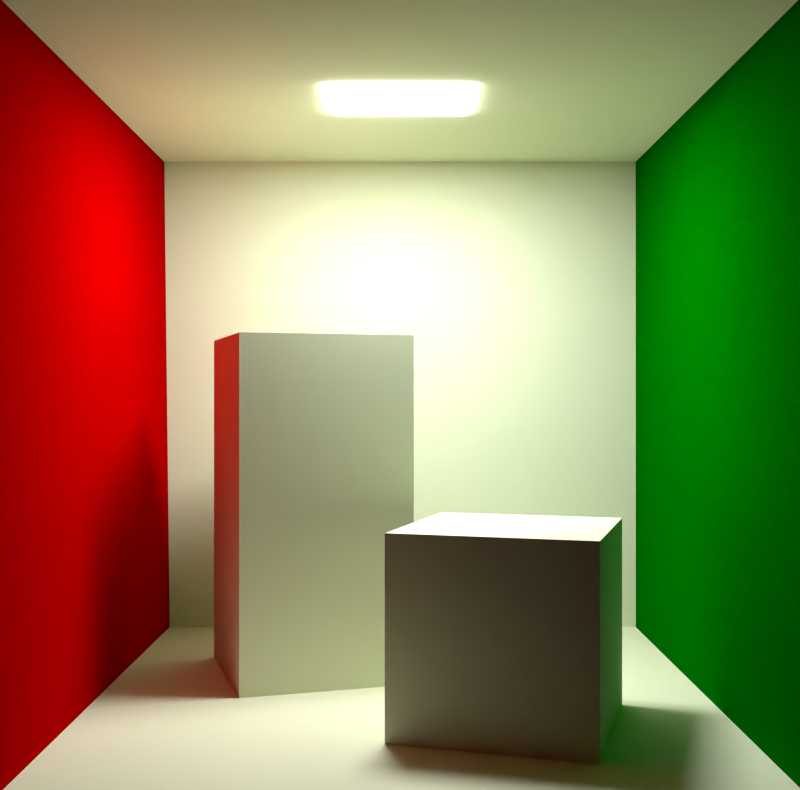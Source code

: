 # Source: cornell-box.blend  (saved by Blender 2.76.0; exported with 4.5.12 LTS)
import bpy
from mathutils import Matrix  # noqa: F401  (used for matrix-valued properties, if any)

bpy.ops.wm.read_factory_settings(use_empty=True)
scene = bpy.context.scene
scene.name = 'Scene'

# ---- collections
col_collection_1 = bpy.data.collections.new('Collection 1'); scene.collection.children.link(col_collection_1)

# ---- materials (node trees are filled in below, after node groups)
mat_grey = bpy.data.materials.new('Grey')
mat_grey.alpha_threshold = 0.0
mat_grey.preview_render_type = 'FLAT'
mat_grey.roughness = 0.5
mat_grey.line_color = (0.0, 0.0, 0.0, 1.0)
mat_khaki = bpy.data.materials.new('Khaki')
mat_khaki.alpha_threshold = 0.0
mat_khaki.preview_render_type = 'FLAT'
mat_khaki.diffuse_color = (1.0, 0.8242, 0.5495, 1.0)
mat_khaki.roughness = 0.5
mat_khaki.line_color = (0.0, 0.0, 0.0, 1.0)
mat_material_003 = bpy.data.materials.new('Material.003')
mat_material_003.alpha_threshold = 0.0
mat_material_003.roughness = 0.5
mat_material_003.line_color = (0.0, 0.0, 0.0, 1.0)
mat_darkgreen = bpy.data.materials.new('DarkGreen')
mat_darkgreen.alpha_threshold = 0.0
mat_darkgreen.preview_render_type = 'FLAT'
mat_darkgreen.diffuse_color = (0.0, 0.4, 0.0, 1.0)
mat_darkgreen.roughness = 0.5
mat_darkgreen.line_color = (0.0, 0.0, 0.0, 1.0)

# ---- material node trees
mat_grey.use_nodes = True; mat_grey.node_tree.nodes.clear()
_N = mat_grey.node_tree.nodes; _L = mat_grey.node_tree.links
n0 = _N.new('ShaderNodeEmission'); n0.name = 'Emission'; n0.location = (100, 300)
n0.width = 150
n0.inputs[0].default_value = (0.8, 0.8, 0.8, 1.0)
n0.inputs[1].default_value = 100.0
n1 = _N.new('ShaderNodeOutputMaterial'); n1.name = 'Material Output'; n1.location = (300, 300)
n1.width = 120
_L.new(n0.outputs[0], n1.inputs[0])
n1.is_active_output = True
mat_khaki.use_nodes = True; mat_khaki.node_tree.nodes.clear()
_N = mat_khaki.node_tree.nodes; _L = mat_khaki.node_tree.links
n0 = _N.new('ShaderNodeOutputMaterial'); n0.name = 'Material Output'; n0.location = (403, 757)
n0.width = 120
n1 = _N.new('ShaderNodeBsdfDiffuse'); n1.name = 'Diffuse BSDF'; n1.location = (113, 757)
n1.inputs[0].default_value = (1.0, 0.6445, 0.2623, 1.0)
n2 = _N.new('ShaderNodeBsdfDiffuse'); n2.name = 'Diffuse BSDF.001'; n2.location = (203, 757)
n2.inputs[0].default_value = (0.7467, 0.8, 0.5928, 1.0)
_L.new(n2.outputs[0], n0.inputs[0])
n0.is_active_output = True
mat_material_003.use_nodes = True; mat_material_003.node_tree.nodes.clear()
_N = mat_material_003.node_tree.nodes; _L = mat_material_003.node_tree.links
n0 = _N.new('ShaderNodeBsdfDiffuse'); n0.name = 'Diffuse BSDF'; n0.location = (10, 300)
n0.inputs[0].default_value = (0.4452, 0.0, 0.0, 1.0)
n1 = _N.new('ShaderNodeOutputMaterial'); n1.name = 'Material Output'; n1.location = (300, 300)
n1.width = 120
_L.new(n0.outputs[0], n1.inputs[0])
n1.is_active_output = True
mat_darkgreen.use_nodes = True; mat_darkgreen.node_tree.nodes.clear()
_N = mat_darkgreen.node_tree.nodes; _L = mat_darkgreen.node_tree.links
n0 = _N.new('ShaderNodeBsdfDiffuse'); n0.name = 'Diffuse BSDF'; n0.location = (10, 300)
n0.inputs[0].default_value = (0.0, 0.1329, 0.0, 1.0)
n1 = _N.new('ShaderNodeOutputMaterial'); n1.name = 'Material Output'; n1.location = (300, 300)
n1.width = 120
_L.new(n0.outputs[0], n1.inputs[0])
n1.is_active_output = True

# ---- world
world_world = bpy.data.worlds.new('World'); scene.world = world_world
world_world.use_nodes = True; world_world.node_tree.nodes.clear()
_N = world_world.node_tree.nodes; _L = world_world.node_tree.links
world_world.color = (0.448, 0.448, 0.448)
world_world.use_sun_shadow = False
world_world.sun_shadow_jitter_overblur = 0.0
world_world.cycles.sampling_method = 'MANUAL'
world_world.cycles.sample_map_resolution = 256

# ---- cameras
cam_camera_001 = bpy.data.cameras.new('Camera.001')
cam_camera_001.passepartout_alpha = 0.2
cam_camera_001.clip_end = 100.0
cam_camera_001.lens = 45.0
cam_camera_001.sensor_width = 32.0
cam_camera_001.sensor_height = 18.0
cam_camera_001.ortho_scale = 5.689
cam_camera_001.show_passepartout = False
cam_camera_001.dof.focus_distance = 0.0

# ---- meshes
me_area_light = bpy.data.meshes.new('area light')
me_area_light.from_pydata([(-0.65, -0.525, 0.000418), (-0.65, 0.525, -0.000418), (0.65, 0.525, -0.000418), (0.65, -0.525, 0.000418)], [], [(1, 2, 3), (0, 1, 3)])
_uv = me_area_light.uv_layers.new(name='UVMap')
_uv.uv.foreach_set('vector', [8.999e-05, 8.986e-05, 0.9999, 8.986e-05, 0.9999, 0.8076, 8.986e-05, 0.8076, 8.999e-05, 8.986e-05, 0.9999, 0.8076])
me_area_light.materials.append(mat_grey)
me_area_light.use_remesh_preserve_volume = False
me_area_light.use_remesh_preserve_attributes = False
me_area_light.use_mirror_vertex_groups = False
me_area_light.update()
me_floor = bpy.data.meshes.new('floor')
me_floor.from_pydata([(-2.732, 2.796, -0.002226), (2.764, 2.796, -0.002226), (2.764, 2.8, 5.486), (-2.796, 2.8, 5.486), (-2.796, -2.792, 5.49), (2.764, -2.792, 5.49), (-2.764, -2.796, 0.002226), (2.764, -2.796, 0.002226)], [], [(0, 1, 2), (3, 0, 2), (7, 1, 0), (4, 3, 5), (3, 2, 5), (6, 7, 0)])
_uv = me_floor.uv_layers.new(name='UVMap')
_uv.uv.foreach_set('vector', [0.003896, 0.3354, 0.3335, 0.3354, 0.3335, 0.6646, 5.774e-05, 0.6646, 0.003896, 0.3354, 0.3335, 0.6646, 0.3335, 5.774e-05, 0.3335, 0.3354, 0.003896, 0.3354, 5.788e-05, 0.9999, 5.774e-05, 0.6646, 0.3335, 0.9999, 5.774e-05, 0.6646, 0.3335, 0.6646, 0.3335, 0.9999, 0.001977, 5.774e-05, 0.3335, 5.774e-05, 0.003896, 0.3354])
me_floor.materials.append(mat_khaki)
me_floor.use_remesh_preserve_volume = False
me_floor.use_remesh_preserve_attributes = False
me_floor.use_mirror_vertex_groups = False
me_floor.update()
me_left_wall = bpy.data.meshes.new('left wall')
me_left_wall.from_pydata([(0.0, -2.798, -2.742), (0.032, 2.794, -2.746), (-0.032, 2.798, 2.742), (-0.032, -2.794, 2.746)], [], [(0, 1, 2), (3, 0, 2)])
_uv = me_left_wall.uv_layers.new(name='UVMap')
_uv.uv.foreach_set('vector', [0.0001392, 0.0001082, 0.9999, 9.905e-05, 0.9998, 0.9813, 9.905e-05, 0.9813, 0.0001392, 0.0001082, 0.9998, 0.9813])
me_left_wall.materials.append(mat_material_003)
me_left_wall.use_remesh_preserve_volume = False
me_left_wall.use_remesh_preserve_attributes = False
me_left_wall.use_mirror_vertex_groups = False
me_left_wall.update()
me_right_wall = bpy.data.meshes.new('right wall')
me_right_wall.from_pydata([(0.0, 2.794, -2.746), (0.0, -2.798, -2.742), (0.0, -2.794, 2.746), (0.0, 2.798, 2.742)], [], [(1, 2, 3), (0, 1, 3)])
_uv = me_right_wall.uv_layers.new(name='UVMap')
_uv.uv.foreach_set('vector', [9.905e-05, 9.922e-05, 0.9813, 9.905e-05, 0.9813, 0.9999, 9.917e-05, 0.9999, 9.905e-05, 9.922e-05, 0.9813, 0.9999])
me_right_wall.materials.append(mat_darkgreen)
me_right_wall.use_remesh_preserve_volume = False
me_right_wall.use_remesh_preserve_attributes = False
me_right_wall.use_mirror_vertex_groups = False
me_right_wall.update()
me_short_box = bpy.data.meshes.new('short box')
me_short_box.from_pydata([(0.56, -1.034, 0.8258), (1.04, 0.5657, 0.8245), (-0.54, 1.036, 0.8242), (-1.04, -0.5443, 0.8254), (-1.04, -0.5457, -0.8246), (-1.04, -0.5443, 0.8254), (-0.54, 1.036, 0.8242), (-0.54, 1.034, -0.8258), (0.56, -1.036, -0.8242), (0.56, -1.034, 0.8258), (-1.04, -0.5443, 0.8254), (-1.04, -0.5457, -0.8246), (1.04, 0.5643, -0.8254), (1.04, 0.5657, 0.8245), (0.56, -1.034, 0.8258), (0.56, -1.036, -0.8242), (-0.54, 1.034, -0.8258), (-0.54, 1.036, 0.8242), (1.04, 0.5657, 0.8245), (1.04, 0.5643, -0.8254)], [], [(0, 1, 2), (5, 6, 7), (9, 10, 11), (13, 14, 15), (17, 18, 19), (3, 0, 2), (4, 5, 7), (8, 9, 11), (12, 13, 15), (16, 17, 19)])
_uv = me_short_box.uv_layers.new(name='UVMap')
_uv.uv.foreach_set('vector', [0.3366, 0.0001668, 0.3366, 0.336, 0.005174, 0.3352, 0.3369, 0.6695, 0.3369, 0.3363, 0.6687, 0.3363, 0.3366, 0.6681, 0.0001669, 0.6681, 0.0001668, 0.3363, 0.6728, 0.3319, 0.3369, 0.3319, 0.3369, 0.0001675, 0.3319, 0.6684, 0.3319, 0.9998, 0.0001669, 0.9998, 0.0001668, 0.002092, 0.3366, 0.0001668, 0.005174, 0.3352, 0.6687, 0.6695, 0.3369, 0.6695, 0.6687, 0.3363, 0.3366, 0.3363, 0.3366, 0.6681, 0.0001668, 0.3363, 0.6728, 0.0001668, 0.6728, 0.3319, 0.3369, 0.0001675, 0.0001668, 0.6684, 0.3319, 0.6684, 0.0001669, 0.9998])
me_short_box.materials.append(mat_khaki)
me_short_box.use_remesh_preserve_volume = False
me_short_box.use_remesh_preserve_attributes = False
me_short_box.use_mirror_vertex_groups = False
me_short_box.update()
me_tall_box = bpy.data.meshes.new('tall box')
me_tall_box.from_pydata([(-0.545, -1.044, 1.651), (1.035, -0.5537, 1.65), (0.545, 1.046, 1.649), (-1.035, 0.5463, 1.65), (-0.545, -1.046, -1.649), (-0.545, -1.044, 1.651), (-1.035, 0.5463, 1.65), (-1.035, 0.5437, -1.65), (-1.035, 0.5437, -1.65), (-1.035, 0.5463, 1.65), (0.545, 1.046, 1.649), (0.545, 1.044, -1.651), (0.545, 1.044, -1.651), (0.545, 1.046, 1.649), (1.035, -0.5537, 1.65), (1.035, -0.5563, -1.65), (1.035, -0.5563, -1.65), (1.035, -0.5537, 1.65), (-0.545, -1.044, 1.651), (-0.545, -1.046, -1.649)], [], [(1, 2, 3), (5, 6, 7), (9, 10, 11), (13, 14, 15), (17, 18, 19), (0, 1, 3), (4, 5, 7), (8, 9, 11), (12, 13, 15), (16, 17, 19)])
_uv = me_tall_box.uv_layers.new(name='UVMap')
_uv.uv.foreach_set('vector', [0.9989, 0.4989, 0.9998, 0.7516, 0.7495, 0.7502, 0.0001667, 0.7502, 0.0001667, 0.4989, 0.4986, 0.4989, 0.2532, 0.2505, 0.2532, 0.0001667, 0.7516, 0.0001667, 0.2529, 0.4986, 0.0001667, 0.4986, 0.0001667, 0.0001667, 0.7488, 0.9973, 0.4989, 0.9973, 0.4989, 0.4989, 0.7491, 0.4989, 0.9989, 0.4989, 0.7495, 0.7502, 0.4986, 0.7502, 0.0001667, 0.7502, 0.4986, 0.4989, 0.7516, 0.2505, 0.2532, 0.2505, 0.7516, 0.0001667, 0.2529, 0.0001667, 0.2529, 0.4986, 0.0001667, 0.0001667, 0.7488, 0.4989, 0.7488, 0.9973, 0.4989, 0.4989])
me_tall_box.materials.append(mat_khaki)
me_tall_box.use_remesh_preserve_volume = False
me_tall_box.use_remesh_preserve_attributes = False
me_tall_box.use_mirror_vertex_groups = False
me_tall_box.update()

# ---- objects
ob_area_light = bpy.data.objects.new('area light', me_area_light)
ob_camera_001 = bpy.data.objects.new('Camera.001', cam_camera_001)
ob_floor = bpy.data.objects.new('floor', me_floor)
ob_left_wall = bpy.data.objects.new('left wall', me_left_wall)
ob_right_wall = bpy.data.objects.new('right wall', me_right_wall)
ob_short_box = bpy.data.objects.new('short box', me_short_box)
ob_tall_box = bpy.data.objects.new('tall box', me_tall_box)

# ---- transforms, parenting, visibility, modifiers, constraints
ob_area_light.location = (-2.78, 2.799, 5.465)
ob_area_light.lock_rotations_4d = False
ob_area_light.empty_display_type = 'ARROWS'
ob_area_light.color = (0.0, 0.0, 0.0, 1.0)
ob_area_light.show_all_edges = True
ob_area_light.lineart.crease_threshold = 0.0
ob_camera_001.location = (-2.78, -7.674, 2.73)
ob_camera_001.rotation_euler = (1.571, 0.0, 0.0)
ob_camera_001.scale = (1.01, 1.01, 1.01)
ob_camera_001.lock_rotations_4d = False
ob_camera_001.empty_display_type = 'ARROWS'
ob_camera_001.color = (0.0, 0.0, 0.0, 1.0)
ob_camera_001.display_type = 'WIRE'
ob_camera_001.lineart.crease_threshold = 0.0
ob_floor.location = (-2.764, 2.796, -0.002226)
ob_floor.lock_rotations_4d = False
ob_floor.empty_display_type = 'ARROWS'
ob_floor.color = (0.0, 0.0, 0.0, 1.0)
ob_floor.show_all_edges = True
ob_floor.lineart.crease_threshold = 0.0
ob_left_wall.location = (-5.528, 2.798, 2.742)
ob_left_wall.lock_rotations_4d = False
ob_left_wall.empty_display_type = 'ARROWS'
ob_left_wall.color = (0.0, 0.0, 0.0, 1.0)
ob_left_wall.show_all_edges = True
ob_left_wall.lineart.crease_threshold = 0.0
ob_right_wall.location = (0.0, 2.798, 2.742)
ob_right_wall.lock_rotations_4d = False
ob_right_wall.empty_display_type = 'ARROWS'
ob_right_wall.color = (0.0, 0.0, 0.0, 1.0)
ob_right_wall.show_all_edges = True
ob_right_wall.lineart.crease_threshold = 0.0
ob_short_box.location = (-1.86, 1.686, 0.8237)
ob_short_box.lock_rotations_4d = False
ob_short_box.empty_display_type = 'ARROWS'
ob_short_box.color = (0.0, 0.0, 0.0, 1.0)
ob_short_box.show_all_edges = True
ob_short_box.lineart.crease_threshold = 0.0
ob_tall_box.location = (-3.685, 3.516, 1.647)
ob_tall_box.lock_rotations_4d = False
ob_tall_box.empty_display_type = 'ARROWS'
ob_tall_box.color = (0.0, 0.0, 0.0, 1.0)
ob_tall_box.show_all_edges = True
ob_tall_box.lineart.crease_threshold = 0.0

# ---- collection membership
col_collection_1.objects.link(ob_area_light)
col_collection_1.objects.link(ob_camera_001)
col_collection_1.objects.link(ob_floor)
col_collection_1.objects.link(ob_left_wall)
col_collection_1.objects.link(ob_right_wall)
col_collection_1.objects.link(ob_short_box)
col_collection_1.objects.link(ob_tall_box)

# ---- scene / render settings (as saved in the file)
scene.camera = ob_camera_001
scene.frame_start = 1; scene.frame_end = 250; scene.frame_set(1)
scene.render.engine = 'CYCLES'
scene.render.image_settings.color_mode = 'RGB'
scene.render.image_settings.compression = 90
scene.render.resolution_x = 1094
scene.render.resolution_percentage = 30
scene.render.dither_intensity = 0.0
scene.render.bake_margin = 2
scene.render.bake_bias = 0.0
scene.cycles.use_denoising = False
scene.cycles.samples = 144
scene.cycles.sampling_pattern = 'TABULATED_SOBOL'
scene.cycles.light_sampling_threshold = 0.0
scene.cycles.use_adaptive_sampling = False
scene.cycles.use_light_tree = False
scene.cycles.caustics_reflective = False
scene.cycles.caustics_refractive = False
scene.cycles.blur_glossy = 0.0
scene.cycles.max_bounces = 8
scene.cycles.volume_bounces = 1
scene.cycles.pixel_filter_type = 'GAUSSIAN'
scene.cycles.sample_clamp_indirect = 0.0
scene.view_settings.view_transform = 'Standard'
bpy.context.view_layer.update()
